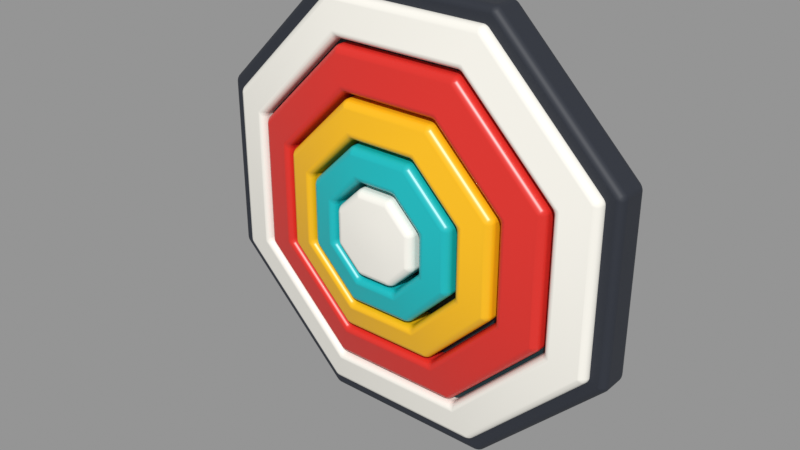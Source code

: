 # Source: target.blend  (saved by Blender 5.1.30; exported with 4.5.12 LTS)
import bpy
from mathutils import Matrix  # noqa: F401  (used for matrix-valued properties, if any)

bpy.ops.wm.read_factory_settings(use_empty=True)
scene = bpy.context.scene
scene.name = 'Scene'

# ---- materials (node trees are filled in below, after node groups)
mat_charcoal = bpy.data.materials.new('charcoal')
mat_glow = bpy.data.materials.new('glow')
mat_white = bpy.data.materials.new('white')
mat_red = bpy.data.materials.new('red')
mat_yellow = bpy.data.materials.new('yellow')
mat_teal = bpy.data.materials.new('teal')
mat_centre = bpy.data.materials.new('centre')

# ---- material node trees
mat_charcoal.use_nodes = True; mat_charcoal.node_tree.nodes.clear()
_N = mat_charcoal.node_tree.nodes; _L = mat_charcoal.node_tree.links
n0 = _N.new('ShaderNodeBsdfPrincipled'); n0.name = 'Principled BSDF'; n0.location = (-200, 100)
n0.inputs[0].default_value = (0.01992, 0.02422, 0.03561, 1.0)
n0.inputs[2].default_value = 0.6
n1 = _N.new('ShaderNodeOutputMaterial'); n1.name = 'Material Output'; n1.location = (200, 100)
_L.new(n0.outputs[0], n1.inputs[0])
n1.is_active_output = True
mat_glow.use_nodes = True; mat_glow.node_tree.nodes.clear()
_N = mat_glow.node_tree.nodes; _L = mat_glow.node_tree.links
n0 = _N.new('ShaderNodeBsdfPrincipled'); n0.name = 'Principled BSDF'; n0.location = (-200, 100)
n0.inputs[0].default_value = (0.003697, 0.03026, 0.03847, 1.0)
n1 = _N.new('ShaderNodeOutputMaterial'); n1.name = 'Material Output'; n1.location = (200, 100)
_L.new(n0.outputs[0], n1.inputs[0])
n1.is_active_output = True
mat_white.use_nodes = True; mat_white.node_tree.nodes.clear()
_N = mat_white.node_tree.nodes; _L = mat_white.node_tree.links
n0 = _N.new('ShaderNodeBsdfPrincipled'); n0.name = 'Principled BSDF'; n0.location = (-200, 100)
n0.inputs[0].default_value = (0.9075, 0.8832, 0.8122, 1.0)
n0.inputs[2].default_value = 0.35
n1 = _N.new('ShaderNodeOutputMaterial'); n1.name = 'Material Output'; n1.location = (200, 100)
_L.new(n0.outputs[0], n1.inputs[0])
n1.is_active_output = True
mat_red.use_nodes = True; mat_red.node_tree.nodes.clear()
_N = mat_red.node_tree.nodes; _L = mat_red.node_tree.links
n0 = _N.new('ShaderNodeBsdfPrincipled'); n0.name = 'Principled BSDF'; n0.location = (-200, 100)
n0.inputs[0].default_value = (0.6941, 0.02776, 0.01992, 1.0)
n0.inputs[2].default_value = 0.35
n1 = _N.new('ShaderNodeOutputMaterial'); n1.name = 'Material Output'; n1.location = (200, 100)
_L.new(n0.outputs[0], n1.inputs[0])
n1.is_active_output = True
mat_yellow.use_nodes = True; mat_yellow.node_tree.nodes.clear()
_N = mat_yellow.node_tree.nodes; _L = mat_yellow.node_tree.links
n0 = _N.new('ShaderNodeBsdfPrincipled'); n0.name = 'Principled BSDF'; n0.location = (-200, 100)
n0.inputs[0].default_value = (0.9158, 0.4878, 0.007751, 1.0)
n0.inputs[2].default_value = 0.35
n1 = _N.new('ShaderNodeOutputMaterial'); n1.name = 'Material Output'; n1.location = (200, 100)
_L.new(n0.outputs[0], n1.inputs[0])
n1.is_active_output = True
mat_teal.use_nodes = True; mat_teal.node_tree.nodes.clear()
_N = mat_teal.node_tree.nodes; _L = mat_teal.node_tree.links
n0 = _N.new('ShaderNodeBsdfPrincipled'); n0.name = 'Principled BSDF'; n0.location = (-200, 100)
n0.inputs[0].default_value = (0.006041, 0.4591, 0.4878, 1.0)
n0.inputs[2].default_value = 0.35
n1 = _N.new('ShaderNodeOutputMaterial'); n1.name = 'Material Output'; n1.location = (200, 100)
_L.new(n0.outputs[0], n1.inputs[0])
n1.is_active_output = True
mat_centre.use_nodes = True; mat_centre.node_tree.nodes.clear()
_N = mat_centre.node_tree.nodes; _L = mat_centre.node_tree.links
n0 = _N.new('ShaderNodeBsdfPrincipled'); n0.name = 'Principled BSDF'; n0.location = (-200, 100)
n0.inputs[0].default_value = (0.9075, 0.8832, 0.8122, 1.0)
n0.inputs[2].default_value = 0.35
n1 = _N.new('ShaderNodeOutputMaterial'); n1.name = 'Material Output'; n1.location = (200, 100)
_L.new(n0.outputs[0], n1.inputs[0])
n1.is_active_output = True

# ---- meshes
me_base = bpy.data.meshes.new('base')
me_base.from_pydata([(0.1811, 0.0, 0.07501), (0.07501, 0.0, 0.1811), (-0.07501, 0.0, 0.1811), (-0.1811, 0.0, 0.07501), (-0.1811, 0.0, -0.07501), (-0.07501, 0.0, -0.1811), (0.07501, 0.0, -0.1811), (0.1811, 0.0, -0.07501), (0.1848, -0.004, 0.07654), (0.07654, -0.004, 0.1848), (-0.07654, -0.004, 0.1848), (-0.1848, -0.004, 0.07654), (-0.1848, -0.004, -0.07654), (-0.07654, -0.004, -0.1848), (0.07654, -0.004, -0.1848), (0.1848, -0.004, -0.07654), (0.1848, -0.026, 0.07654), (0.07654, -0.026, 0.1848), (-0.07654, -0.026, 0.1848), (-0.1848, -0.026, 0.07654), (-0.1848, -0.026, -0.07654), (-0.07654, -0.026, -0.1848), (0.07654, -0.026, -0.1848), (0.1848, -0.026, -0.07654), (0.1811, -0.03, 0.07501), (0.07501, -0.03, 0.1811), (-0.07501, -0.03, 0.1811), (-0.1811, -0.03, 0.07501), (-0.1811, -0.03, -0.07501), (-0.07501, -0.03, -0.1811), (0.07501, -0.03, -0.1811), (0.1811, -0.03, -0.07501), (0.07391, -0.03, 0.03061), (0.03061, -0.03, 0.07391), (-0.03061, -0.03, 0.07391), (-0.07391, -0.03, 0.03061), (-0.07391, -0.03, -0.03061), (-0.03061, -0.03, -0.07391), (0.03061, -0.03, -0.07391), (0.07391, -0.03, -0.03061)], [], [(0, 1, 9, 8), (1, 2, 10, 9), (2, 3, 11, 10), (3, 4, 12, 11), (4, 5, 13, 12), (5, 6, 14, 13), (6, 7, 15, 14), (7, 0, 8, 15), (8, 9, 17, 16), (9, 10, 18, 17), (10, 11, 19, 18), (11, 12, 20, 19), (12, 13, 21, 20), (13, 14, 22, 21), (14, 15, 23, 22), (15, 8, 16, 23), (16, 17, 25, 24), (17, 18, 26, 25), (18, 19, 27, 26), (19, 20, 28, 27), (20, 21, 29, 28), (21, 22, 30, 29), (22, 23, 31, 30), (23, 16, 24, 31), (24, 25, 33, 32), (25, 26, 34, 33), (26, 27, 35, 34), (27, 28, 36, 35), (28, 29, 37, 36), (29, 30, 38, 37), (30, 31, 39, 38), (31, 24, 32, 39), (0, 7, 6, 5, 4, 3, 2, 1), (32, 33, 34, 35, 36, 37, 38, 39)])
me_base.polygons.foreach_set('use_smooth', [True] * 34)
me_base.materials.append(mat_charcoal)
me_base.update()
me_glow = bpy.data.meshes.new('glow')
me_glow.from_pydata([(0.17, -0.026, 0.07041), (0.07041, -0.026, 0.17), (-0.07041, -0.026, 0.17), (-0.17, -0.026, 0.07041), (-0.17, -0.026, -0.07041), (-0.07041, -0.026, -0.17), (0.07041, -0.026, -0.17), (0.17, -0.026, -0.07041), (0.1737, -0.03, 0.07194), (0.07194, -0.03, 0.1737), (-0.07194, -0.03, 0.1737), (-0.1737, -0.03, 0.07194), (-0.1737, -0.03, -0.07194), (-0.07194, -0.03, -0.1737), (0.07194, -0.03, -0.1737), (0.1737, -0.03, -0.07194), (0.1737, -0.0275, 0.07194), (0.07194, -0.0275, 0.1737), (-0.07194, -0.0275, 0.1737), (-0.1737, -0.0275, 0.07194), (-0.1737, -0.0275, -0.07194), (-0.07194, -0.0275, -0.1737), (0.07194, -0.0275, -0.1737), (0.1737, -0.0275, -0.07194), (0.17, -0.0315, 0.07041), (0.07041, -0.0315, 0.17), (-0.07041, -0.0315, 0.17), (-0.17, -0.0315, 0.07041), (-0.17, -0.0315, -0.07041), (-0.07041, -0.0315, -0.17), (0.07041, -0.0315, -0.17), (0.17, -0.0315, -0.07041), (0.06948, -0.0315, 0.02878), (0.02878, -0.0315, 0.06948), (-0.02878, -0.0315, 0.06948), (-0.06948, -0.0315, 0.02878), (-0.06948, -0.0315, -0.02878), (-0.02878, -0.0315, -0.06948), (0.02878, -0.0315, -0.06948), (0.06948, -0.0315, -0.02878)], [], [(0, 8, 9, 1), (1, 9, 10, 2), (2, 10, 11, 3), (3, 11, 12, 4), (4, 12, 13, 5), (5, 13, 14, 6), (6, 14, 15, 7), (7, 15, 8, 0), (8, 16, 17, 9), (9, 17, 18, 10), (10, 18, 19, 11), (11, 19, 20, 12), (12, 20, 21, 13), (13, 21, 22, 14), (14, 22, 23, 15), (15, 23, 16, 8), (16, 24, 25, 17), (17, 25, 26, 18), (18, 26, 27, 19), (19, 27, 28, 20), (20, 28, 29, 21), (21, 29, 30, 22), (22, 30, 31, 23), (23, 31, 24, 16), (24, 32, 33, 25), (25, 33, 34, 26), (26, 34, 35, 27), (27, 35, 36, 28), (28, 36, 37, 29), (29, 37, 38, 30), (30, 38, 39, 31), (31, 39, 32, 24), (0, 1, 2, 3, 4, 5, 6, 7), (32, 39, 38, 37, 36, 35, 34, 33)])
me_glow.polygons.foreach_set('use_smooth', [True] * 34)
me_glow.materials.append(mat_glow)
me_glow.update()
me_ring_white = bpy.data.meshes.new('ring_white')
me_ring_white.from_pydata([(0.1718, -0.025, 0.07118), (0.07118, -0.025, 0.1718), (-0.07118, -0.025, 0.1718), (-0.1718, -0.025, 0.07118), (-0.1718, -0.025, -0.07118), (-0.07118, -0.025, -0.1718), (0.07118, -0.025, -0.1718), (0.1718, -0.025, -0.07118), (0.1718, -0.033, 0.07118), (0.07118, -0.033, 0.1718), (-0.07118, -0.033, 0.1718), (-0.1718, -0.033, 0.07118), (-0.1718, -0.033, -0.07118), (-0.07118, -0.033, -0.1718), (0.07118, -0.033, -0.1718), (0.1718, -0.033, -0.07118), (0.1681, -0.037, 0.06965), (0.06965, -0.037, 0.1681), (-0.06965, -0.037, 0.1681), (-0.1681, -0.037, 0.06965), (-0.1681, -0.037, -0.06965), (-0.06965, -0.037, -0.1681), (0.06965, -0.037, -0.1681), (0.1681, -0.037, -0.06965), (0.1423, -0.043, 0.05893), (0.05893, -0.043, 0.1423), (-0.05893, -0.043, 0.1423), (-0.1423, -0.043, 0.05893), (-0.1423, -0.043, -0.05893), (-0.05893, -0.043, -0.1423), (0.05893, -0.043, -0.1423), (0.1423, -0.043, -0.05893), (0.1386, -0.039, 0.0574), (0.0574, -0.039, 0.1386), (-0.0574, -0.039, 0.1386), (-0.1386, -0.039, 0.0574), (-0.1386, -0.039, -0.0574), (-0.0574, -0.039, -0.1386), (0.0574, -0.039, -0.1386), (0.1386, -0.039, -0.0574), (0.1386, -0.025, 0.0574), (0.0574, -0.025, 0.1386), (-0.0574, -0.025, 0.1386), (-0.1386, -0.025, 0.0574), (-0.1386, -0.025, -0.0574), (-0.0574, -0.025, -0.1386), (0.0574, -0.025, -0.1386), (0.1386, -0.025, -0.0574)], [], [(0, 1, 9, 8), (1, 2, 10, 9), (2, 3, 11, 10), (3, 4, 12, 11), (4, 5, 13, 12), (5, 6, 14, 13), (6, 7, 15, 14), (7, 0, 8, 15), (8, 9, 17, 16), (9, 10, 18, 17), (10, 11, 19, 18), (11, 12, 20, 19), (12, 13, 21, 20), (13, 14, 22, 21), (14, 15, 23, 22), (15, 8, 16, 23), (16, 17, 25, 24), (17, 18, 26, 25), (18, 19, 27, 26), (19, 20, 28, 27), (20, 21, 29, 28), (21, 22, 30, 29), (22, 23, 31, 30), (23, 16, 24, 31), (24, 25, 33, 32), (25, 26, 34, 33), (26, 27, 35, 34), (27, 28, 36, 35), (28, 29, 37, 36), (29, 30, 38, 37), (30, 31, 39, 38), (31, 24, 32, 39), (32, 33, 41, 40), (33, 34, 42, 41), (34, 35, 43, 42), (35, 36, 44, 43), (36, 37, 45, 44), (37, 38, 46, 45), (38, 39, 47, 46), (39, 32, 40, 47), (40, 41, 1, 0), (41, 42, 2, 1), (42, 43, 3, 2), (43, 44, 4, 3), (44, 45, 5, 4), (45, 46, 6, 5), (46, 47, 7, 6), (47, 40, 0, 7)])
me_ring_white.polygons.foreach_set('use_smooth', [True] * 48)
me_ring_white.materials.append(mat_white)
me_ring_white.update()
me_ring_red = bpy.data.meshes.new('ring_red')
me_ring_red.from_pydata([(0.1349, -0.025, 0.05587), (0.05587, -0.025, 0.1349), (-0.05587, -0.025, 0.1349), (-0.1349, -0.025, 0.05587), (-0.1349, -0.025, -0.05587), (-0.05587, -0.025, -0.1349), (0.05587, -0.025, -0.1349), (0.1349, -0.025, -0.05587), (0.1349, -0.041, 0.05587), (0.05587, -0.041, 0.1349), (-0.05587, -0.041, 0.1349), (-0.1349, -0.041, 0.05587), (-0.1349, -0.041, -0.05587), (-0.05587, -0.041, -0.1349), (0.05587, -0.041, -0.1349), (0.1349, -0.041, -0.05587), (0.1312, -0.045, 0.05434), (0.05434, -0.045, 0.1312), (-0.05434, -0.045, 0.1312), (-0.1312, -0.045, 0.05434), (-0.1312, -0.045, -0.05434), (-0.05434, -0.045, -0.1312), (0.05434, -0.045, -0.1312), (0.1312, -0.045, -0.05434), (0.1053, -0.052, 0.04363), (0.04363, -0.052, 0.1053), (-0.04363, -0.052, 0.1053), (-0.1053, -0.052, 0.04363), (-0.1053, -0.052, -0.04363), (-0.04363, -0.052, -0.1053), (0.04363, -0.052, -0.1053), (0.1053, -0.052, -0.04363), (0.1016, -0.048, 0.0421), (0.0421, -0.048, 0.1016), (-0.0421, -0.048, 0.1016), (-0.1016, -0.048, 0.0421), (-0.1016, -0.048, -0.0421), (-0.0421, -0.048, -0.1016), (0.0421, -0.048, -0.1016), (0.1016, -0.048, -0.0421), (0.1016, -0.025, 0.0421), (0.0421, -0.025, 0.1016), (-0.0421, -0.025, 0.1016), (-0.1016, -0.025, 0.0421), (-0.1016, -0.025, -0.0421), (-0.0421, -0.025, -0.1016), (0.0421, -0.025, -0.1016), (0.1016, -0.025, -0.0421)], [], [(0, 1, 9, 8), (1, 2, 10, 9), (2, 3, 11, 10), (3, 4, 12, 11), (4, 5, 13, 12), (5, 6, 14, 13), (6, 7, 15, 14), (7, 0, 8, 15), (8, 9, 17, 16), (9, 10, 18, 17), (10, 11, 19, 18), (11, 12, 20, 19), (12, 13, 21, 20), (13, 14, 22, 21), (14, 15, 23, 22), (15, 8, 16, 23), (16, 17, 25, 24), (17, 18, 26, 25), (18, 19, 27, 26), (19, 20, 28, 27), (20, 21, 29, 28), (21, 22, 30, 29), (22, 23, 31, 30), (23, 16, 24, 31), (24, 25, 33, 32), (25, 26, 34, 33), (26, 27, 35, 34), (27, 28, 36, 35), (28, 29, 37, 36), (29, 30, 38, 37), (30, 31, 39, 38), (31, 24, 32, 39), (32, 33, 41, 40), (33, 34, 42, 41), (34, 35, 43, 42), (35, 36, 44, 43), (36, 37, 45, 44), (37, 38, 46, 45), (38, 39, 47, 46), (39, 32, 40, 47), (40, 41, 1, 0), (41, 42, 2, 1), (42, 43, 3, 2), (43, 44, 4, 3), (44, 45, 5, 4), (45, 46, 6, 5), (46, 47, 7, 6), (47, 40, 0, 7)])
me_ring_red.polygons.foreach_set('use_smooth', [True] * 48)
me_ring_red.materials.append(mat_red)
me_ring_red.update()
me_ring_yellow = bpy.data.meshes.new('ring_yellow')
me_ring_yellow.from_pydata([(0.09793, -0.025, 0.04056), (0.04056, -0.025, 0.09793), (-0.04056, -0.025, 0.09793), (-0.09793, -0.025, 0.04056), (-0.09793, -0.025, -0.04056), (-0.04056, -0.025, -0.09793), (0.04056, -0.025, -0.09793), (0.09793, -0.025, -0.04056), (0.09793, -0.05, 0.04056), (0.04056, -0.05, 0.09793), (-0.04056, -0.05, 0.09793), (-0.09793, -0.05, 0.04056), (-0.09793, -0.05, -0.04056), (-0.04056, -0.05, -0.09793), (0.04056, -0.05, -0.09793), (0.09793, -0.05, -0.04056), (0.09424, -0.054, 0.03903), (0.03903, -0.054, 0.09424), (-0.03903, -0.054, 0.09424), (-0.09424, -0.054, 0.03903), (-0.09424, -0.054, -0.03903), (-0.03903, -0.054, -0.09424), (0.03903, -0.054, -0.09424), (0.09424, -0.054, -0.03903), (0.07391, -0.06, 0.03061), (0.03061, -0.06, 0.07391), (-0.03061, -0.06, 0.07391), (-0.07391, -0.06, 0.03061), (-0.07391, -0.06, -0.03061), (-0.03061, -0.06, -0.07391), (0.03061, -0.06, -0.07391), (0.07391, -0.06, -0.03061), (0.07021, -0.056, 0.02908), (0.02908, -0.056, 0.07021), (-0.02908, -0.056, 0.07021), (-0.07021, -0.056, 0.02908), (-0.07021, -0.056, -0.02908), (-0.02908, -0.056, -0.07021), (0.02908, -0.056, -0.07021), (0.07021, -0.056, -0.02908), (0.07021, -0.025, 0.02908), (0.02908, -0.025, 0.07021), (-0.02908, -0.025, 0.07021), (-0.07021, -0.025, 0.02908), (-0.07021, -0.025, -0.02908), (-0.02908, -0.025, -0.07021), (0.02908, -0.025, -0.07021), (0.07021, -0.025, -0.02908)], [], [(0, 1, 9, 8), (1, 2, 10, 9), (2, 3, 11, 10), (3, 4, 12, 11), (4, 5, 13, 12), (5, 6, 14, 13), (6, 7, 15, 14), (7, 0, 8, 15), (8, 9, 17, 16), (9, 10, 18, 17), (10, 11, 19, 18), (11, 12, 20, 19), (12, 13, 21, 20), (13, 14, 22, 21), (14, 15, 23, 22), (15, 8, 16, 23), (16, 17, 25, 24), (17, 18, 26, 25), (18, 19, 27, 26), (19, 20, 28, 27), (20, 21, 29, 28), (21, 22, 30, 29), (22, 23, 31, 30), (23, 16, 24, 31), (24, 25, 33, 32), (25, 26, 34, 33), (26, 27, 35, 34), (27, 28, 36, 35), (28, 29, 37, 36), (29, 30, 38, 37), (30, 31, 39, 38), (31, 24, 32, 39), (32, 33, 41, 40), (33, 34, 42, 41), (34, 35, 43, 42), (35, 36, 44, 43), (36, 37, 45, 44), (37, 38, 46, 45), (38, 39, 47, 46), (39, 32, 40, 47), (40, 41, 1, 0), (41, 42, 2, 1), (42, 43, 3, 2), (43, 44, 4, 3), (44, 45, 5, 4), (45, 46, 6, 5), (46, 47, 7, 6), (47, 40, 0, 7)])
me_ring_yellow.polygons.foreach_set('use_smooth', [True] * 48)
me_ring_yellow.materials.append(mat_yellow)
me_ring_yellow.update()
me_ring_teal = bpy.data.meshes.new('ring_teal')
me_ring_teal.from_pydata([(0.06652, -0.025, 0.02755), (0.02755, -0.025, 0.06652), (-0.02755, -0.025, 0.06652), (-0.06652, -0.025, 0.02755), (-0.06652, -0.025, -0.02755), (-0.02755, -0.025, -0.06652), (0.02755, -0.025, -0.06652), (0.06652, -0.025, -0.02755), (0.06652, -0.058, 0.02755), (0.02755, -0.058, 0.06652), (-0.02755, -0.058, 0.06652), (-0.06652, -0.058, 0.02755), (-0.06652, -0.058, -0.02755), (-0.02755, -0.058, -0.06652), (0.02755, -0.058, -0.06652), (0.06652, -0.058, -0.02755), (0.06282, -0.062, 0.02602), (0.02602, -0.062, 0.06282), (-0.02602, -0.062, 0.06282), (-0.06282, -0.062, 0.02602), (-0.06282, -0.062, -0.02602), (-0.02602, -0.062, -0.06282), (0.02602, -0.062, -0.06282), (0.06282, -0.062, -0.02602), (0.04435, -0.066, 0.01837), (0.01837, -0.066, 0.04435), (-0.01837, -0.066, 0.04435), (-0.04435, -0.066, 0.01837), (-0.04435, -0.066, -0.01837), (-0.01837, -0.066, -0.04435), (0.01837, -0.066, -0.04435), (0.04435, -0.066, -0.01837), (0.04065, -0.062, 0.01684), (0.01684, -0.062, 0.04065), (-0.01684, -0.062, 0.04065), (-0.04065, -0.062, 0.01684), (-0.04065, -0.062, -0.01684), (-0.01684, -0.062, -0.04065), (0.01684, -0.062, -0.04065), (0.04065, -0.062, -0.01684), (0.04065, -0.025, 0.01684), (0.01684, -0.025, 0.04065), (-0.01684, -0.025, 0.04065), (-0.04065, -0.025, 0.01684), (-0.04065, -0.025, -0.01684), (-0.01684, -0.025, -0.04065), (0.01684, -0.025, -0.04065), (0.04065, -0.025, -0.01684)], [], [(0, 1, 9, 8), (1, 2, 10, 9), (2, 3, 11, 10), (3, 4, 12, 11), (4, 5, 13, 12), (5, 6, 14, 13), (6, 7, 15, 14), (7, 0, 8, 15), (8, 9, 17, 16), (9, 10, 18, 17), (10, 11, 19, 18), (11, 12, 20, 19), (12, 13, 21, 20), (13, 14, 22, 21), (14, 15, 23, 22), (15, 8, 16, 23), (16, 17, 25, 24), (17, 18, 26, 25), (18, 19, 27, 26), (19, 20, 28, 27), (20, 21, 29, 28), (21, 22, 30, 29), (22, 23, 31, 30), (23, 16, 24, 31), (24, 25, 33, 32), (25, 26, 34, 33), (26, 27, 35, 34), (27, 28, 36, 35), (28, 29, 37, 36), (29, 30, 38, 37), (30, 31, 39, 38), (31, 24, 32, 39), (32, 33, 41, 40), (33, 34, 42, 41), (34, 35, 43, 42), (35, 36, 44, 43), (36, 37, 45, 44), (37, 38, 46, 45), (38, 39, 47, 46), (39, 32, 40, 47), (40, 41, 1, 0), (41, 42, 2, 1), (42, 43, 3, 2), (43, 44, 4, 3), (44, 45, 5, 4), (45, 46, 6, 5), (46, 47, 7, 6), (47, 40, 0, 7)])
me_ring_teal.polygons.foreach_set('use_smooth', [True] * 48)
me_ring_teal.materials.append(mat_teal)
me_ring_teal.update()
me_centre = bpy.data.meshes.new('centre')
me_centre.from_pydata([(0.03326, -0.025, 0.01378), (0.01378, -0.025, 0.03326), (-0.01378, -0.025, 0.03326), (-0.03326, -0.025, 0.01378), (-0.03326, -0.025, -0.01378), (-0.01378, -0.025, -0.03326), (0.01378, -0.025, -0.03326), (0.03326, -0.025, -0.01378), (0.03696, -0.029, 0.01531), (0.01531, -0.029, 0.03696), (-0.01531, -0.029, 0.03696), (-0.03696, -0.029, 0.01531), (-0.03696, -0.029, -0.01531), (-0.01531, -0.029, -0.03696), (0.01531, -0.029, -0.03696), (0.03696, -0.029, -0.01531), (0.03696, -0.064, 0.01531), (0.01531, -0.064, 0.03696), (-0.01531, -0.064, 0.03696), (-0.03696, -0.064, 0.01531), (-0.03696, -0.064, -0.01531), (-0.01531, -0.064, -0.03696), (0.01531, -0.064, -0.03696), (0.03696, -0.064, -0.01531), (0.03326, -0.068, 0.01378), (0.01378, -0.068, 0.03326), (-0.01378, -0.068, 0.03326), (-0.03326, -0.068, 0.01378), (-0.03326, -0.068, -0.01378), (-0.01378, -0.068, -0.03326), (0.01378, -0.068, -0.03326), (0.03326, -0.068, -0.01378), (0.01478, -0.07, 0.006123), (0.006123, -0.07, 0.01478), (-0.006123, -0.07, 0.01478), (-0.01478, -0.07, 0.006123), (-0.01478, -0.07, -0.006123), (-0.006123, -0.07, -0.01478), (0.006123, -0.07, -0.01478), (0.01478, -0.07, -0.006123)], [], [(0, 1, 9, 8), (1, 2, 10, 9), (2, 3, 11, 10), (3, 4, 12, 11), (4, 5, 13, 12), (5, 6, 14, 13), (6, 7, 15, 14), (7, 0, 8, 15), (8, 9, 17, 16), (9, 10, 18, 17), (10, 11, 19, 18), (11, 12, 20, 19), (12, 13, 21, 20), (13, 14, 22, 21), (14, 15, 23, 22), (15, 8, 16, 23), (16, 17, 25, 24), (17, 18, 26, 25), (18, 19, 27, 26), (19, 20, 28, 27), (20, 21, 29, 28), (21, 22, 30, 29), (22, 23, 31, 30), (23, 16, 24, 31), (24, 25, 33, 32), (25, 26, 34, 33), (26, 27, 35, 34), (27, 28, 36, 35), (28, 29, 37, 36), (29, 30, 38, 37), (30, 31, 39, 38), (31, 24, 32, 39), (0, 7, 6, 5, 4, 3, 2, 1), (32, 33, 34, 35, 36, 37, 38, 39)])
me_centre.polygons.foreach_set('use_smooth', [True] * 34)
me_centre.materials.append(mat_centre)
me_centre.update()
me_cube = bpy.data.meshes.new('Cube')
me_cube.from_pydata([(-0.5, -0.5, -0.5), (-0.5, -0.5, 0.5), (-0.5, 0.5, -0.5), (-0.5, 0.5, 0.5), (0.5, -0.5, -0.5), (0.5, -0.5, 0.5), (0.5, 0.5, -0.5), (0.5, 0.5, 0.5)], [], [(0, 1, 3, 2), (2, 3, 7, 6), (6, 7, 5, 4), (4, 5, 1, 0), (2, 6, 4, 0), (7, 3, 1, 5)])
_uv = me_cube.uv_layers.new(name='UVMap')
_uv.uv.foreach_set('vector', [0.375, 0.0, 0.625, 0.0, 0.625, 0.25, 0.375, 0.25, 0.375, 0.25, 0.625, 0.25, 0.625, 0.5, 0.375, 0.5, 0.375, 0.5, 0.625, 0.5, 0.625, 0.75, 0.375, 0.75, 0.375, 0.75, 0.625, 0.75, 0.625, 1.0, 0.375, 1.0, 0.125, 0.5, 0.375, 0.5, 0.375, 0.75, 0.125, 0.75, 0.625, 0.5, 0.875, 0.5, 0.875, 0.75, 0.625, 0.75])
me_cube.update()

# ---- objects
ob_target = bpy.data.objects.new('target', None)
ob_base = bpy.data.objects.new('base', me_base)
ob_glow = bpy.data.objects.new('glow', me_glow)
ob_ring_white = bpy.data.objects.new('ring_white', me_ring_white)
ob_ring_red = bpy.data.objects.new('ring_red', me_ring_red)
ob_ring_yellow = bpy.data.objects.new('ring_yellow', me_ring_yellow)
ob_ring_teal = bpy.data.objects.new('ring_teal', me_ring_teal)
ob_centre = bpy.data.objects.new('centre', me_centre)
ob_collision = bpy.data.objects.new('collision', me_cube)
ob_reference = bpy.data.objects.new('reference', None)

# ---- transforms, parenting, visibility, modifiers, constraints
ob_target.location = (0.0, 0.0, 0.0)
ob_target.empty_display_size = 0.05
ob_base.parent = ob_target
ob_base.location = (0.0, 0.0, 0.0)
_m = ob_base.modifiers.new('Bevel', 'BEVEL')
_m.width = 0.0025
_m.width_pct = 0.0025
_m.segments = 3
_m.angle_limit = 0.4363
_m.harden_normals = True
ob_glow.parent = ob_target
ob_glow.location = (0.0, 0.0, 0.0)
_m = ob_glow.modifiers.new('Bevel', 'BEVEL')
_m.width = 0.0025
_m.width_pct = 0.0025
_m.segments = 3
_m.angle_limit = 0.4363
_m.harden_normals = True
ob_ring_white.parent = ob_target
ob_ring_white.location = (0.0, 0.0, 0.0)
_m = ob_ring_white.modifiers.new('Bevel', 'BEVEL')
_m.width = 0.0025
_m.width_pct = 0.0025
_m.segments = 3
_m.angle_limit = 0.4363
_m.harden_normals = True
ob_ring_red.parent = ob_target
ob_ring_red.location = (0.0, 0.0, 0.0)
_m = ob_ring_red.modifiers.new('Bevel', 'BEVEL')
_m.width = 0.0025
_m.width_pct = 0.0025
_m.segments = 3
_m.angle_limit = 0.4363
_m.harden_normals = True
ob_ring_yellow.parent = ob_target
ob_ring_yellow.location = (0.0, 0.0, 0.0)
_m = ob_ring_yellow.modifiers.new('Bevel', 'BEVEL')
_m.width = 0.0025
_m.width_pct = 0.0025
_m.segments = 3
_m.angle_limit = 0.4363
_m.harden_normals = True
ob_ring_teal.parent = ob_target
ob_ring_teal.location = (0.0, 0.0, 0.0)
_m = ob_ring_teal.modifiers.new('Bevel', 'BEVEL')
_m.width = 0.0025
_m.width_pct = 0.0025
_m.segments = 3
_m.angle_limit = 0.4363
_m.harden_normals = True
ob_centre.parent = ob_target
ob_centre.location = (0.0, 0.0, 0.0)
_m = ob_centre.modifiers.new('Bevel', 'BEVEL')
_m.width = 0.0025
_m.width_pct = 0.0025
_m.segments = 3
_m.angle_limit = 0.4363
_m.harden_normals = True
ob_collision.parent = ob_target
ob_collision.location = (0.0, -0.03, 0.0)
ob_collision.scale = (0.4, 0.1, 0.4)
ob_collision.hide_render = True
ob_collision.display_type = 'WIRE'
ob_reference.location = (0.47, 0.3, 0.0)
ob_reference.rotation_euler = (1.571, 0.0, 0.0)
ob_reference.empty_display_type = 'IMAGE'
ob_reference.empty_display_size = 1.36

# ---- collection membership
scene.collection.objects.link(ob_target)
scene.collection.objects.link(ob_base)
scene.collection.objects.link(ob_glow)
scene.collection.objects.link(ob_ring_white)
scene.collection.objects.link(ob_ring_red)
scene.collection.objects.link(ob_ring_yellow)
scene.collection.objects.link(ob_ring_teal)
scene.collection.objects.link(ob_centre)
scene.collection.objects.link(ob_collision)
scene.collection.objects.link(ob_reference)

# ---- scene / render settings (as saved in the file)
scene.frame_start = 1; scene.frame_end = 250; scene.frame_set(1)
scene.render.engine = 'BLENDER_EEVEE_NEXT'
scene.render.bake_bias = 0.0
scene.render.bake_samples = 0
scene.cycles.sampling_pattern = 'TABULATED_SOBOL'
scene.eevee.use_volume_custom_range = False
scene.view_settings.view_transform = 'Standard'
bpy.context.view_layer.update()

# ---- added for rendering (the .blend has no active camera and no usable light): camera, sun + grey world if the file has none
cam_auto = bpy.data.cameras.new('AutoCamera')
cam_auto.lens = 50.0
cam_auto.sensor_width = 36.0
cam_auto.clip_end = 1000.0
ob_auto_camera = bpy.data.objects.new('AutoCamera', cam_auto)
scene.collection.objects.link(ob_auto_camera)
ob_auto_camera.location = (0.487864, -0.620437, 0.390291)
ob_auto_camera.rotation_euler = (1.09748, -7.21219e-08, 0.694738)
scene.camera = ob_auto_camera
light_auto_sun = bpy.data.lights.new('AutoSun', 'SUN')
light_auto_sun.energy = 3.0
light_auto_sun.angle = 0.0523599
ob_auto_sun = bpy.data.objects.new('AutoSun', light_auto_sun)
scene.collection.objects.link(ob_auto_sun)
ob_auto_sun.rotation_euler = (0.872665, 0.174533, 0.523599)
if scene.world is None:
    world_auto = bpy.data.worlds.new('AutoWorld')
    world_auto.color = (0.3, 0.3, 0.3)
    scene.world = world_auto
bpy.context.view_layer.update()
